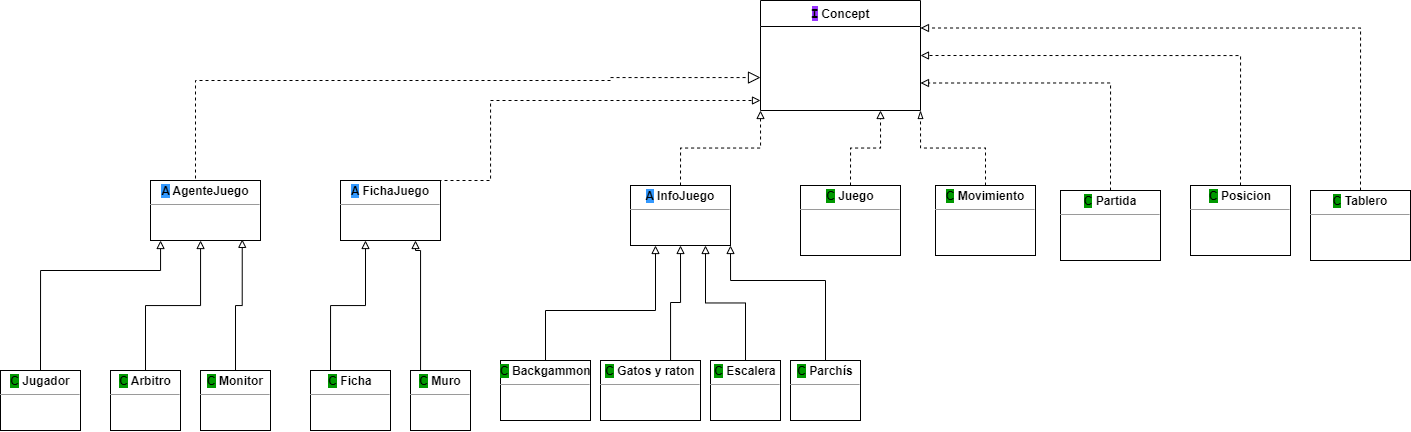

The diagram above was exported from draw.io. Its source (the exported page's mxGraphModel, read from the mxfile embedded in the PNG):
<mxGraphModel dx="2085" dy="674" grid="1" gridSize="10" guides="1" tooltips="1" connect="1" arrows="1" fold="1" page="1" pageScale="1" pageWidth="850" pageHeight="1100" background="none" math="0" shadow="0">
  <root>
    <mxCell id="0" />
    <mxCell id="1" parent="0" />
    <mxCell id="17acba5748e5396b-20" value="&lt;font style=&quot;font-size: 12px;&quot;&gt;&lt;b style=&quot;&quot;&gt;&lt;span style=&quot;background-color: rgb(153, 51, 255);&quot;&gt;&lt;font face=&quot;Comic Sans MS&quot;&gt;I&lt;/font&gt;&lt;/span&gt;&lt;font face=&quot;Helvetica&quot;&gt; Concept&lt;/font&gt;&lt;/b&gt;&lt;/font&gt;" style="swimlane;html=1;fontStyle=0;childLayout=stackLayout;horizontal=1;startSize=26;fillColor=none;horizontalStack=0;resizeParent=1;resizeLast=0;collapsible=1;marginBottom=0;swimlaneFillColor=#ffffff;rounded=0;shadow=0;comic=0;labelBackgroundColor=none;strokeWidth=1;fontFamily=Verdana;fontSize=10;align=center;" parent="1" vertex="1">
      <mxGeometry x="480" y="20" width="160" height="110" as="geometry" />
    </mxCell>
    <mxCell id="TsUEFWPzA4ZpkWLNIu22-23" style="edgeStyle=orthogonalEdgeStyle;rounded=0;orthogonalLoop=1;jettySize=auto;html=1;exitX=0.5;exitY=0;exitDx=0;exitDy=0;entryX=0;entryY=1;entryDx=0;entryDy=0;dashed=1;endArrow=block;endFill=0;" edge="1" parent="1" source="5d2195bd80daf111-15" target="17acba5748e5396b-20">
      <mxGeometry relative="1" as="geometry" />
    </mxCell>
    <mxCell id="5d2195bd80daf111-15" value="&lt;p style=&quot;margin:0px;margin-top:4px;text-align:center;&quot;&gt;&lt;b&gt;&lt;span style=&quot;background-color: rgb(51, 153, 255);&quot;&gt;A&lt;/span&gt; InfoJuego&lt;/b&gt;&lt;/p&gt;&lt;hr size=&quot;1&quot;&gt;&lt;p style=&quot;margin:0px;margin-left:4px;&quot;&gt;&lt;br&gt;&lt;/p&gt;&lt;p style=&quot;margin:0px;margin-left:4px;&quot;&gt;&lt;br&gt;&lt;/p&gt;" style="verticalAlign=top;align=left;overflow=fill;fontSize=12;fontFamily=Helvetica;html=1;rounded=0;shadow=0;comic=0;labelBackgroundColor=none;strokeWidth=1" parent="1" vertex="1">
      <mxGeometry x="350" y="205" width="100" height="60" as="geometry" />
    </mxCell>
    <mxCell id="5d2195bd80daf111-21" style="edgeStyle=orthogonalEdgeStyle;rounded=0;html=1;labelBackgroundColor=none;startFill=0;endArrow=block;endFill=0;endSize=10;fontFamily=Verdana;fontSize=10;dashed=1;exitX=0.5;exitY=0;exitDx=0;exitDy=0;" parent="1" source="5d2195bd80daf111-18" target="17acba5748e5396b-20" edge="1">
      <mxGeometry relative="1" as="geometry">
        <Array as="points">
          <mxPoint x="-85" y="100" />
          <mxPoint x="330" y="100" />
          <mxPoint x="330" y="97" />
        </Array>
      </mxGeometry>
    </mxCell>
    <mxCell id="5d2195bd80daf111-18" value="&lt;p style=&quot;margin:0px;margin-top:4px;text-align:center;&quot;&gt;&lt;b&gt;&lt;span style=&quot;background-color: rgb(51, 153, 255);&quot;&gt;A&lt;/span&gt; AgenteJuego&lt;/b&gt;&lt;/p&gt;&lt;hr size=&quot;1&quot;&gt;&lt;p style=&quot;margin:0px;margin-left:4px;&quot;&gt;&lt;br&gt;&lt;br&gt;&lt;/p&gt;" style="verticalAlign=top;align=left;overflow=fill;fontSize=12;fontFamily=Helvetica;html=1;rounded=0;shadow=0;comic=0;labelBackgroundColor=none;strokeWidth=1" parent="1" vertex="1">
      <mxGeometry x="-130" y="200" width="110" height="60" as="geometry" />
    </mxCell>
    <mxCell id="TsUEFWPzA4ZpkWLNIu22-22" style="edgeStyle=orthogonalEdgeStyle;rounded=0;orthogonalLoop=1;jettySize=auto;html=1;exitX=0.5;exitY=0;exitDx=0;exitDy=0;dashed=1;endArrow=block;endFill=0;" edge="1" parent="1" source="TsUEFWPzA4ZpkWLNIu22-7">
      <mxGeometry relative="1" as="geometry">
        <mxPoint x="480" y="120" as="targetPoint" />
        <Array as="points">
          <mxPoint x="210" y="120" />
        </Array>
      </mxGeometry>
    </mxCell>
    <mxCell id="TsUEFWPzA4ZpkWLNIu22-7" value="&lt;p style=&quot;margin:0px;margin-top:4px;text-align:center;&quot;&gt;&lt;b&gt;&lt;span style=&quot;background-color: rgb(51, 153, 255);&quot;&gt;A&lt;/span&gt; FichaJuego&lt;/b&gt;&lt;/p&gt;&lt;hr size=&quot;1&quot;&gt;&lt;p style=&quot;margin:0px;margin-left:4px;&quot;&gt;&lt;br&gt;&lt;/p&gt;&lt;p style=&quot;margin:0px;margin-left:4px;&quot;&gt;&lt;br&gt;&lt;/p&gt;" style="verticalAlign=top;align=left;overflow=fill;fontSize=12;fontFamily=Helvetica;html=1;rounded=0;shadow=0;comic=0;labelBackgroundColor=none;strokeWidth=1" vertex="1" parent="1">
      <mxGeometry x="60" y="200" width="100" height="60" as="geometry" />
    </mxCell>
    <mxCell id="TsUEFWPzA4ZpkWLNIu22-16" style="edgeStyle=orthogonalEdgeStyle;rounded=0;orthogonalLoop=1;jettySize=auto;html=1;exitX=0.5;exitY=0;exitDx=0;exitDy=0;entryX=0.75;entryY=1;entryDx=0;entryDy=0;endArrow=block;endFill=0;dashed=1;" edge="1" parent="1" source="TsUEFWPzA4ZpkWLNIu22-9" target="17acba5748e5396b-20">
      <mxGeometry relative="1" as="geometry" />
    </mxCell>
    <mxCell id="TsUEFWPzA4ZpkWLNIu22-9" value="&lt;p style=&quot;margin:0px;margin-top:4px;text-align:center;&quot;&gt;&lt;b&gt;&lt;span style=&quot;background-color: rgb(0, 153, 0);&quot;&gt;C&lt;/span&gt; Juego&lt;/b&gt;&lt;/p&gt;&lt;hr size=&quot;1&quot;&gt;&lt;p style=&quot;margin:0px;margin-left:4px;&quot;&gt;&lt;br&gt;&lt;/p&gt;&lt;p style=&quot;margin:0px;margin-left:4px;&quot;&gt;&lt;br&gt;&lt;/p&gt;" style="verticalAlign=top;align=left;overflow=fill;fontSize=12;fontFamily=Helvetica;html=1;rounded=0;shadow=0;comic=0;labelBackgroundColor=none;strokeWidth=1" vertex="1" parent="1">
      <mxGeometry x="520" y="205" width="100" height="70" as="geometry" />
    </mxCell>
    <mxCell id="TsUEFWPzA4ZpkWLNIu22-17" style="edgeStyle=orthogonalEdgeStyle;rounded=0;orthogonalLoop=1;jettySize=auto;html=1;exitX=0.5;exitY=0;exitDx=0;exitDy=0;entryX=1;entryY=1;entryDx=0;entryDy=0;dashed=1;endArrow=blockThin;endFill=0;" edge="1" parent="1" source="TsUEFWPzA4ZpkWLNIu22-10" target="17acba5748e5396b-20">
      <mxGeometry relative="1" as="geometry" />
    </mxCell>
    <mxCell id="TsUEFWPzA4ZpkWLNIu22-10" value="&lt;p style=&quot;margin:0px;margin-top:4px;text-align:center;&quot;&gt;&lt;b&gt;&lt;span style=&quot;background-color: rgb(0, 153, 0);&quot;&gt;C&lt;/span&gt; Movimiento&lt;/b&gt;&lt;/p&gt;&lt;hr size=&quot;1&quot;&gt;&lt;p style=&quot;margin:0px;margin-left:4px;&quot;&gt;&lt;br&gt;&lt;/p&gt;&lt;p style=&quot;margin:0px;margin-left:4px;&quot;&gt;&lt;br&gt;&lt;/p&gt;" style="verticalAlign=top;align=left;overflow=fill;fontSize=12;fontFamily=Helvetica;html=1;rounded=0;shadow=0;comic=0;labelBackgroundColor=none;strokeWidth=1" vertex="1" parent="1">
      <mxGeometry x="655" y="205" width="100" height="70" as="geometry" />
    </mxCell>
    <mxCell id="TsUEFWPzA4ZpkWLNIu22-41" style="edgeStyle=orthogonalEdgeStyle;rounded=0;orthogonalLoop=1;jettySize=auto;html=1;exitX=0.5;exitY=0;exitDx=0;exitDy=0;entryX=1;entryY=0.75;entryDx=0;entryDy=0;dashed=1;endArrow=block;endFill=0;" edge="1" parent="1" source="TsUEFWPzA4ZpkWLNIu22-13" target="17acba5748e5396b-20">
      <mxGeometry relative="1" as="geometry" />
    </mxCell>
    <mxCell id="TsUEFWPzA4ZpkWLNIu22-13" value="&lt;p style=&quot;margin:0px;margin-top:4px;text-align:center;&quot;&gt;&lt;b&gt;&lt;span style=&quot;background-color: rgb(0, 153, 0);&quot;&gt;C&lt;/span&gt; Partida&lt;/b&gt;&lt;/p&gt;&lt;hr size=&quot;1&quot;&gt;&lt;p style=&quot;margin:0px;margin-left:4px;&quot;&gt;&lt;br&gt;&lt;/p&gt;&lt;p style=&quot;margin:0px;margin-left:4px;&quot;&gt;&lt;br&gt;&lt;/p&gt;" style="verticalAlign=top;align=left;overflow=fill;fontSize=12;fontFamily=Helvetica;html=1;rounded=0;shadow=0;comic=0;labelBackgroundColor=none;strokeWidth=1" vertex="1" parent="1">
      <mxGeometry x="780" y="210" width="100" height="70" as="geometry" />
    </mxCell>
    <mxCell id="TsUEFWPzA4ZpkWLNIu22-19" style="edgeStyle=orthogonalEdgeStyle;rounded=0;orthogonalLoop=1;jettySize=auto;html=1;exitX=0.5;exitY=0;exitDx=0;exitDy=0;entryX=1;entryY=0.5;entryDx=0;entryDy=0;endArrow=block;endFill=0;dashed=1;" edge="1" parent="1" source="TsUEFWPzA4ZpkWLNIu22-14" target="17acba5748e5396b-20">
      <mxGeometry relative="1" as="geometry" />
    </mxCell>
    <mxCell id="TsUEFWPzA4ZpkWLNIu22-14" value="&lt;p style=&quot;margin:0px;margin-top:4px;text-align:center;&quot;&gt;&lt;b&gt;&lt;font style=&quot;background-color: rgb(0, 153, 0);&quot;&gt;C&lt;/font&gt; Posicion&lt;/b&gt;&lt;/p&gt;&lt;hr size=&quot;1&quot;&gt;&lt;p style=&quot;margin:0px;margin-left:4px;&quot;&gt;&lt;br&gt;&lt;/p&gt;&lt;p style=&quot;margin:0px;margin-left:4px;&quot;&gt;&lt;br&gt;&lt;/p&gt;" style="verticalAlign=top;align=left;overflow=fill;fontSize=12;fontFamily=Helvetica;html=1;rounded=0;shadow=0;comic=0;labelBackgroundColor=none;strokeWidth=1" vertex="1" parent="1">
      <mxGeometry x="910" y="205" width="100" height="70" as="geometry" />
    </mxCell>
    <mxCell id="TsUEFWPzA4ZpkWLNIu22-42" style="edgeStyle=orthogonalEdgeStyle;rounded=0;orthogonalLoop=1;jettySize=auto;html=1;exitX=0.5;exitY=0;exitDx=0;exitDy=0;entryX=1;entryY=0.25;entryDx=0;entryDy=0;endArrow=block;endFill=0;dashed=1;" edge="1" parent="1" source="TsUEFWPzA4ZpkWLNIu22-15" target="17acba5748e5396b-20">
      <mxGeometry relative="1" as="geometry" />
    </mxCell>
    <mxCell id="TsUEFWPzA4ZpkWLNIu22-15" value="&lt;p style=&quot;margin:0px;margin-top:4px;text-align:center;&quot;&gt;&lt;b&gt;&lt;span style=&quot;background-color: rgb(0, 153, 0);&quot;&gt;C&lt;/span&gt; Tablero&lt;/b&gt;&lt;/p&gt;&lt;hr size=&quot;1&quot;&gt;&lt;p style=&quot;margin:0px;margin-left:4px;&quot;&gt;&lt;br&gt;&lt;/p&gt;&lt;p style=&quot;margin:0px;margin-left:4px;&quot;&gt;&lt;br&gt;&lt;/p&gt;" style="verticalAlign=top;align=left;overflow=fill;fontSize=12;fontFamily=Helvetica;html=1;rounded=0;shadow=0;comic=0;labelBackgroundColor=none;strokeWidth=1" vertex="1" parent="1">
      <mxGeometry x="1030" y="210" width="100" height="70" as="geometry" />
    </mxCell>
    <mxCell id="TsUEFWPzA4ZpkWLNIu22-28" style="edgeStyle=orthogonalEdgeStyle;rounded=0;orthogonalLoop=1;jettySize=auto;html=1;exitX=0.5;exitY=0;exitDx=0;exitDy=0;endArrow=block;endFill=0;" edge="1" parent="1" source="TsUEFWPzA4ZpkWLNIu22-24">
      <mxGeometry relative="1" as="geometry">
        <mxPoint x="-120" y="260" as="targetPoint" />
        <Array as="points">
          <mxPoint x="-240" y="290" />
          <mxPoint x="-120" y="290" />
          <mxPoint x="-120" y="260" />
        </Array>
      </mxGeometry>
    </mxCell>
    <mxCell id="TsUEFWPzA4ZpkWLNIu22-24" value="&lt;p style=&quot;margin:0px;margin-top:4px;text-align:center;&quot;&gt;&lt;b&gt;&lt;span style=&quot;background-color: rgb(0, 153, 0);&quot;&gt;C&lt;/span&gt; Jugador&lt;/b&gt;&lt;/p&gt;&lt;hr size=&quot;1&quot;&gt;&lt;p style=&quot;margin:0px;margin-left:4px;&quot;&gt;&lt;br&gt;&lt;br&gt;&lt;/p&gt;" style="verticalAlign=top;align=left;overflow=fill;fontSize=12;fontFamily=Helvetica;html=1;rounded=0;shadow=0;comic=0;labelBackgroundColor=none;strokeWidth=1" vertex="1" parent="1">
      <mxGeometry x="-280" y="390" width="80" height="60" as="geometry" />
    </mxCell>
    <mxCell id="TsUEFWPzA4ZpkWLNIu22-29" style="edgeStyle=orthogonalEdgeStyle;rounded=0;orthogonalLoop=1;jettySize=auto;html=1;exitX=0.5;exitY=0;exitDx=0;exitDy=0;endArrow=block;endFill=0;" edge="1" parent="1" source="TsUEFWPzA4ZpkWLNIu22-26">
      <mxGeometry relative="1" as="geometry">
        <mxPoint x="-80" y="260" as="targetPoint" />
        <Array as="points">
          <mxPoint x="-135" y="325" />
          <mxPoint x="-80" y="325" />
          <mxPoint x="-80" y="260" />
        </Array>
      </mxGeometry>
    </mxCell>
    <mxCell id="TsUEFWPzA4ZpkWLNIu22-26" value="&lt;p style=&quot;margin:0px;margin-top:4px;text-align:center;&quot;&gt;&lt;b&gt;&lt;span style=&quot;background-color: rgb(0, 153, 0);&quot;&gt;C&lt;/span&gt;&amp;nbsp;Arbitro&lt;/b&gt;&lt;/p&gt;&lt;hr size=&quot;1&quot;&gt;&lt;p style=&quot;margin:0px;margin-left:4px;&quot;&gt;&lt;br&gt;&lt;br&gt;&lt;/p&gt;" style="verticalAlign=top;align=left;overflow=fill;fontSize=12;fontFamily=Helvetica;html=1;rounded=0;shadow=0;comic=0;labelBackgroundColor=none;strokeWidth=1" vertex="1" parent="1">
      <mxGeometry x="-170" y="390" width="70" height="60" as="geometry" />
    </mxCell>
    <mxCell id="TsUEFWPzA4ZpkWLNIu22-30" style="edgeStyle=orthogonalEdgeStyle;rounded=0;orthogonalLoop=1;jettySize=auto;html=1;exitX=0.5;exitY=0;exitDx=0;exitDy=0;entryX=0.834;entryY=0.981;entryDx=0;entryDy=0;entryPerimeter=0;endArrow=block;endFill=0;" edge="1" parent="1" source="TsUEFWPzA4ZpkWLNIu22-27" target="5d2195bd80daf111-18">
      <mxGeometry relative="1" as="geometry" />
    </mxCell>
    <mxCell id="TsUEFWPzA4ZpkWLNIu22-27" value="&lt;p style=&quot;margin:0px;margin-top:4px;text-align:center;&quot;&gt;&lt;b&gt;&lt;span style=&quot;background-color: rgb(0, 153, 0);&quot;&gt;C&lt;/span&gt;&amp;nbsp;Monitor&lt;/b&gt;&lt;/p&gt;&lt;hr size=&quot;1&quot;&gt;&lt;p style=&quot;margin:0px;margin-left:4px;&quot;&gt;&lt;br&gt;&lt;br&gt;&lt;/p&gt;" style="verticalAlign=top;align=left;overflow=fill;fontSize=12;fontFamily=Helvetica;html=1;rounded=0;shadow=0;comic=0;labelBackgroundColor=none;strokeWidth=1" vertex="1" parent="1">
      <mxGeometry x="-80" y="390" width="70" height="60" as="geometry" />
    </mxCell>
    <mxCell id="TsUEFWPzA4ZpkWLNIu22-33" style="edgeStyle=orthogonalEdgeStyle;rounded=0;orthogonalLoop=1;jettySize=auto;html=1;exitX=0.25;exitY=0;exitDx=0;exitDy=0;entryX=0.25;entryY=1;entryDx=0;entryDy=0;endArrow=block;endFill=0;" edge="1" parent="1" source="TsUEFWPzA4ZpkWLNIu22-31" target="TsUEFWPzA4ZpkWLNIu22-7">
      <mxGeometry relative="1" as="geometry" />
    </mxCell>
    <mxCell id="TsUEFWPzA4ZpkWLNIu22-31" value="&lt;p style=&quot;margin:0px;margin-top:4px;text-align:center;&quot;&gt;&lt;b&gt;&lt;span style=&quot;background-color: rgb(0, 153, 0);&quot;&gt;C&lt;/span&gt;&amp;nbsp;Ficha&lt;/b&gt;&lt;/p&gt;&lt;hr size=&quot;1&quot;&gt;&lt;p style=&quot;margin:0px;margin-left:4px;&quot;&gt;&lt;br&gt;&lt;br&gt;&lt;/p&gt;" style="verticalAlign=top;align=left;overflow=fill;fontSize=12;fontFamily=Helvetica;html=1;rounded=0;shadow=0;comic=0;labelBackgroundColor=none;strokeWidth=1" vertex="1" parent="1">
      <mxGeometry x="30" y="390" width="80" height="60" as="geometry" />
    </mxCell>
    <mxCell id="TsUEFWPzA4ZpkWLNIu22-34" style="edgeStyle=orthogonalEdgeStyle;rounded=0;orthogonalLoop=1;jettySize=auto;html=1;exitX=0.5;exitY=0;exitDx=0;exitDy=0;entryX=0.75;entryY=1;entryDx=0;entryDy=0;endArrow=block;endFill=0;" edge="1" parent="1" source="TsUEFWPzA4ZpkWLNIu22-32" target="TsUEFWPzA4ZpkWLNIu22-7">
      <mxGeometry relative="1" as="geometry">
        <Array as="points">
          <mxPoint x="140" y="390" />
          <mxPoint x="140" y="270" />
          <mxPoint x="135" y="270" />
        </Array>
      </mxGeometry>
    </mxCell>
    <mxCell id="TsUEFWPzA4ZpkWLNIu22-32" value="&lt;p style=&quot;margin:0px;margin-top:4px;text-align:center;&quot;&gt;&lt;b&gt;&lt;span style=&quot;background-color: rgb(0, 153, 0);&quot;&gt;C&lt;/span&gt;&amp;nbsp;Muro&lt;/b&gt;&lt;/p&gt;&lt;hr size=&quot;1&quot;&gt;&lt;p style=&quot;margin:0px;margin-left:4px;&quot;&gt;&lt;br&gt;&lt;br&gt;&lt;/p&gt;" style="verticalAlign=top;align=left;overflow=fill;fontSize=12;fontFamily=Helvetica;html=1;rounded=0;shadow=0;comic=0;labelBackgroundColor=none;strokeWidth=1" vertex="1" parent="1">
      <mxGeometry x="130" y="390" width="60" height="60" as="geometry" />
    </mxCell>
    <mxCell id="TsUEFWPzA4ZpkWLNIu22-38" style="edgeStyle=orthogonalEdgeStyle;rounded=0;orthogonalLoop=1;jettySize=auto;html=1;exitX=0.5;exitY=0;exitDx=0;exitDy=0;entryX=0.25;entryY=1;entryDx=0;entryDy=0;endArrow=block;endFill=0;" edge="1" parent="1" source="TsUEFWPzA4ZpkWLNIu22-35" target="5d2195bd80daf111-15">
      <mxGeometry relative="1" as="geometry">
        <Array as="points">
          <mxPoint x="265" y="330" />
          <mxPoint x="375" y="330" />
        </Array>
      </mxGeometry>
    </mxCell>
    <mxCell id="TsUEFWPzA4ZpkWLNIu22-35" value="&lt;p style=&quot;margin:0px;margin-top:4px;text-align:center;&quot;&gt;&lt;b&gt;&lt;span style=&quot;background-color: rgb(0, 153, 0);&quot;&gt;C&lt;/span&gt;&amp;nbsp;Backgammon&lt;/b&gt;&lt;/p&gt;&lt;hr size=&quot;1&quot;&gt;&lt;p style=&quot;margin:0px;margin-left:4px;&quot;&gt;&lt;br&gt;&lt;br&gt;&lt;/p&gt;" style="verticalAlign=top;align=left;overflow=fill;fontSize=12;fontFamily=Helvetica;html=1;rounded=0;shadow=0;comic=0;labelBackgroundColor=none;strokeWidth=1" vertex="1" parent="1">
      <mxGeometry x="220" y="380" width="90" height="60" as="geometry" />
    </mxCell>
    <mxCell id="TsUEFWPzA4ZpkWLNIu22-39" style="edgeStyle=orthogonalEdgeStyle;rounded=0;orthogonalLoop=1;jettySize=auto;html=1;exitX=0.5;exitY=0;exitDx=0;exitDy=0;entryX=0.5;entryY=1;entryDx=0;entryDy=0;endArrow=block;endFill=0;" edge="1" parent="1" source="TsUEFWPzA4ZpkWLNIu22-36" target="5d2195bd80daf111-15">
      <mxGeometry relative="1" as="geometry">
        <Array as="points">
          <mxPoint x="390" y="380" />
          <mxPoint x="390" y="322" />
          <mxPoint x="400" y="322" />
        </Array>
      </mxGeometry>
    </mxCell>
    <mxCell id="TsUEFWPzA4ZpkWLNIu22-36" value="&lt;p style=&quot;margin:0px;margin-top:4px;text-align:center;&quot;&gt;&lt;b&gt;&lt;span style=&quot;background-color: rgb(0, 153, 0);&quot;&gt;C&lt;/span&gt;&amp;nbsp;Gatos y raton&lt;/b&gt;&lt;/p&gt;&lt;hr size=&quot;1&quot;&gt;&lt;p style=&quot;margin:0px;margin-left:4px;&quot;&gt;&lt;br&gt;&lt;br&gt;&lt;/p&gt;" style="verticalAlign=top;align=left;overflow=fill;fontSize=12;fontFamily=Helvetica;html=1;rounded=0;shadow=0;comic=0;labelBackgroundColor=none;strokeWidth=1" vertex="1" parent="1">
      <mxGeometry x="320" y="380" width="100" height="60" as="geometry" />
    </mxCell>
    <mxCell id="TsUEFWPzA4ZpkWLNIu22-45" style="edgeStyle=orthogonalEdgeStyle;rounded=0;orthogonalLoop=1;jettySize=auto;html=1;exitX=0.5;exitY=0;exitDx=0;exitDy=0;entryX=0.75;entryY=1;entryDx=0;entryDy=0;endArrow=block;endFill=0;" edge="1" parent="1" source="TsUEFWPzA4ZpkWLNIu22-37" target="5d2195bd80daf111-15">
      <mxGeometry relative="1" as="geometry" />
    </mxCell>
    <mxCell id="TsUEFWPzA4ZpkWLNIu22-37" value="&lt;p style=&quot;margin:0px;margin-top:4px;text-align:center;&quot;&gt;&lt;b&gt;&lt;span style=&quot;background-color: rgb(0, 153, 0);&quot;&gt;C&lt;/span&gt;&amp;nbsp;Escalera&lt;/b&gt;&lt;/p&gt;&lt;hr size=&quot;1&quot;&gt;&lt;p style=&quot;margin:0px;margin-left:4px;&quot;&gt;&lt;br&gt;&lt;br&gt;&lt;/p&gt;" style="verticalAlign=top;align=left;overflow=fill;fontSize=12;fontFamily=Helvetica;html=1;rounded=0;shadow=0;comic=0;labelBackgroundColor=none;strokeWidth=1" vertex="1" parent="1">
      <mxGeometry x="430" y="380" width="70" height="60" as="geometry" />
    </mxCell>
    <mxCell id="TsUEFWPzA4ZpkWLNIu22-46" style="edgeStyle=orthogonalEdgeStyle;rounded=0;orthogonalLoop=1;jettySize=auto;html=1;exitX=0.5;exitY=0;exitDx=0;exitDy=0;entryX=1;entryY=1;entryDx=0;entryDy=0;endArrow=block;endFill=0;" edge="1" parent="1" source="TsUEFWPzA4ZpkWLNIu22-43" target="5d2195bd80daf111-15">
      <mxGeometry relative="1" as="geometry">
        <Array as="points">
          <mxPoint x="545" y="300" />
          <mxPoint x="450" y="300" />
        </Array>
      </mxGeometry>
    </mxCell>
    <mxCell id="TsUEFWPzA4ZpkWLNIu22-43" value="&lt;p style=&quot;margin:0px;margin-top:4px;text-align:center;&quot;&gt;&lt;b&gt;&lt;span style=&quot;background-color: rgb(0, 153, 0);&quot;&gt;C&lt;/span&gt;&amp;nbsp;Parchís&lt;/b&gt;&lt;/p&gt;&lt;hr size=&quot;1&quot;&gt;&lt;p style=&quot;margin:0px;margin-left:4px;&quot;&gt;&lt;br&gt;&lt;br&gt;&lt;/p&gt;" style="verticalAlign=top;align=left;overflow=fill;fontSize=12;fontFamily=Helvetica;html=1;rounded=0;shadow=0;comic=0;labelBackgroundColor=none;strokeWidth=1" vertex="1" parent="1">
      <mxGeometry x="510" y="380" width="70" height="60" as="geometry" />
    </mxCell>
  </root>
</mxGraphModel>